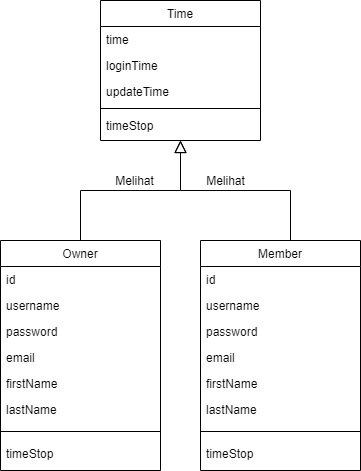

The diagram above was exported from draw.io. Its source (the exported page's mxGraphModel, read from the mxfile embedded in the PNG):
<mxGraphModel dx="768" dy="522" grid="1" gridSize="10" guides="1" tooltips="1" connect="1" arrows="1" fold="1" page="1" pageScale="1" pageWidth="827" pageHeight="1169" math="0" shadow="0">
  <root>
    <mxCell id="WIyWlLk6GJQsqaUBKTNV-0" />
    <mxCell id="WIyWlLk6GJQsqaUBKTNV-1" parent="WIyWlLk6GJQsqaUBKTNV-0" />
    <mxCell id="zkfFHV4jXpPFQw0GAbJ--0" value="Time" style="swimlane;fontStyle=0;align=center;verticalAlign=top;childLayout=stackLayout;horizontal=1;startSize=26;horizontalStack=0;resizeParent=1;resizeLast=0;collapsible=1;marginBottom=0;rounded=0;shadow=0;strokeWidth=1;" parent="WIyWlLk6GJQsqaUBKTNV-1" vertex="1">
      <mxGeometry x="220" y="120" width="160" height="140" as="geometry">
        <mxRectangle x="230" y="140" width="160" height="26" as="alternateBounds" />
      </mxGeometry>
    </mxCell>
    <mxCell id="zkfFHV4jXpPFQw0GAbJ--1" value="time" style="text;align=left;verticalAlign=top;spacingLeft=4;spacingRight=4;overflow=hidden;rotatable=0;points=[[0,0.5],[1,0.5]];portConstraint=eastwest;" parent="zkfFHV4jXpPFQw0GAbJ--0" vertex="1">
      <mxGeometry y="26" width="160" height="26" as="geometry" />
    </mxCell>
    <mxCell id="zkfFHV4jXpPFQw0GAbJ--2" value="loginTime" style="text;align=left;verticalAlign=top;spacingLeft=4;spacingRight=4;overflow=hidden;rotatable=0;points=[[0,0.5],[1,0.5]];portConstraint=eastwest;rounded=0;shadow=0;html=0;" parent="zkfFHV4jXpPFQw0GAbJ--0" vertex="1">
      <mxGeometry y="52" width="160" height="26" as="geometry" />
    </mxCell>
    <mxCell id="zkfFHV4jXpPFQw0GAbJ--3" value="updateTime" style="text;align=left;verticalAlign=top;spacingLeft=4;spacingRight=4;overflow=hidden;rotatable=0;points=[[0,0.5],[1,0.5]];portConstraint=eastwest;rounded=0;shadow=0;html=0;" parent="zkfFHV4jXpPFQw0GAbJ--0" vertex="1">
      <mxGeometry y="78" width="160" height="26" as="geometry" />
    </mxCell>
    <mxCell id="zkfFHV4jXpPFQw0GAbJ--4" value="" style="line;html=1;strokeWidth=1;align=left;verticalAlign=middle;spacingTop=-1;spacingLeft=3;spacingRight=3;rotatable=0;labelPosition=right;points=[];portConstraint=eastwest;" parent="zkfFHV4jXpPFQw0GAbJ--0" vertex="1">
      <mxGeometry y="104" width="160" height="8" as="geometry" />
    </mxCell>
    <mxCell id="UwaaCF8LClxinSheNttv-0" value="timeStop" style="text;align=left;verticalAlign=top;spacingLeft=4;spacingRight=4;overflow=hidden;rotatable=0;points=[[0,0.5],[1,0.5]];portConstraint=eastwest;" parent="zkfFHV4jXpPFQw0GAbJ--0" vertex="1">
      <mxGeometry y="112" width="160" height="26" as="geometry" />
    </mxCell>
    <mxCell id="zkfFHV4jXpPFQw0GAbJ--6" value="Owner" style="swimlane;fontStyle=0;align=center;verticalAlign=top;childLayout=stackLayout;horizontal=1;startSize=26;horizontalStack=0;resizeParent=1;resizeLast=0;collapsible=1;marginBottom=0;rounded=0;shadow=0;strokeWidth=1;" parent="WIyWlLk6GJQsqaUBKTNV-1" vertex="1">
      <mxGeometry x="120" y="360" width="160" height="230" as="geometry">
        <mxRectangle x="130" y="380" width="160" height="26" as="alternateBounds" />
      </mxGeometry>
    </mxCell>
    <mxCell id="zkfFHV4jXpPFQw0GAbJ--7" value="id" style="text;align=left;verticalAlign=top;spacingLeft=4;spacingRight=4;overflow=hidden;rotatable=0;points=[[0,0.5],[1,0.5]];portConstraint=eastwest;" parent="zkfFHV4jXpPFQw0GAbJ--6" vertex="1">
      <mxGeometry y="26" width="160" height="26" as="geometry" />
    </mxCell>
    <mxCell id="zkfFHV4jXpPFQw0GAbJ--8" value="username" style="text;align=left;verticalAlign=top;spacingLeft=4;spacingRight=4;overflow=hidden;rotatable=0;points=[[0,0.5],[1,0.5]];portConstraint=eastwest;rounded=0;shadow=0;html=0;" parent="zkfFHV4jXpPFQw0GAbJ--6" vertex="1">
      <mxGeometry y="52" width="160" height="26" as="geometry" />
    </mxCell>
    <mxCell id="UwaaCF8LClxinSheNttv-2" value="password" style="text;align=left;verticalAlign=top;spacingLeft=4;spacingRight=4;overflow=hidden;rotatable=0;points=[[0,0.5],[1,0.5]];portConstraint=eastwest;rounded=0;shadow=0;html=0;" parent="zkfFHV4jXpPFQw0GAbJ--6" vertex="1">
      <mxGeometry y="78" width="160" height="26" as="geometry" />
    </mxCell>
    <mxCell id="UwaaCF8LClxinSheNttv-3" value="email" style="text;align=left;verticalAlign=top;spacingLeft=4;spacingRight=4;overflow=hidden;rotatable=0;points=[[0,0.5],[1,0.5]];portConstraint=eastwest;rounded=0;shadow=0;html=0;" parent="zkfFHV4jXpPFQw0GAbJ--6" vertex="1">
      <mxGeometry y="104" width="160" height="26" as="geometry" />
    </mxCell>
    <mxCell id="UwaaCF8LClxinSheNttv-4" value="firstName" style="text;align=left;verticalAlign=top;spacingLeft=4;spacingRight=4;overflow=hidden;rotatable=0;points=[[0,0.5],[1,0.5]];portConstraint=eastwest;rounded=0;shadow=0;html=0;" parent="zkfFHV4jXpPFQw0GAbJ--6" vertex="1">
      <mxGeometry y="130" width="160" height="26" as="geometry" />
    </mxCell>
    <mxCell id="UwaaCF8LClxinSheNttv-5" value="lastName" style="text;align=left;verticalAlign=top;spacingLeft=4;spacingRight=4;overflow=hidden;rotatable=0;points=[[0,0.5],[1,0.5]];portConstraint=eastwest;rounded=0;shadow=0;html=0;" parent="zkfFHV4jXpPFQw0GAbJ--6" vertex="1">
      <mxGeometry y="156" width="160" height="26" as="geometry" />
    </mxCell>
    <mxCell id="zkfFHV4jXpPFQw0GAbJ--9" value="" style="line;html=1;strokeWidth=1;align=left;verticalAlign=middle;spacingTop=-1;spacingLeft=3;spacingRight=3;rotatable=0;labelPosition=right;points=[];portConstraint=eastwest;" parent="zkfFHV4jXpPFQw0GAbJ--6" vertex="1">
      <mxGeometry y="182" width="160" height="18" as="geometry" />
    </mxCell>
    <mxCell id="zkfFHV4jXpPFQw0GAbJ--10" value="timeStop" style="text;align=left;verticalAlign=top;spacingLeft=4;spacingRight=4;overflow=hidden;rotatable=0;points=[[0,0.5],[1,0.5]];portConstraint=eastwest;fontStyle=0" parent="zkfFHV4jXpPFQw0GAbJ--6" vertex="1">
      <mxGeometry y="200" width="160" height="26" as="geometry" />
    </mxCell>
    <mxCell id="zkfFHV4jXpPFQw0GAbJ--12" value="" style="endArrow=block;endSize=10;endFill=0;shadow=0;strokeWidth=1;rounded=0;edgeStyle=elbowEdgeStyle;elbow=vertical;" parent="WIyWlLk6GJQsqaUBKTNV-1" source="zkfFHV4jXpPFQw0GAbJ--6" target="zkfFHV4jXpPFQw0GAbJ--0" edge="1">
      <mxGeometry width="160" relative="1" as="geometry">
        <mxPoint x="200" y="203" as="sourcePoint" />
        <mxPoint x="200" y="203" as="targetPoint" />
      </mxGeometry>
    </mxCell>
    <mxCell id="zkfFHV4jXpPFQw0GAbJ--16" value="" style="endArrow=block;endSize=10;endFill=0;shadow=0;strokeWidth=1;rounded=0;edgeStyle=elbowEdgeStyle;elbow=vertical;" parent="WIyWlLk6GJQsqaUBKTNV-1" target="zkfFHV4jXpPFQw0GAbJ--0" edge="1">
      <mxGeometry width="160" relative="1" as="geometry">
        <mxPoint x="410" y="360" as="sourcePoint" />
        <mxPoint x="310" y="271" as="targetPoint" />
      </mxGeometry>
    </mxCell>
    <mxCell id="UwaaCF8LClxinSheNttv-6" value="Member" style="swimlane;fontStyle=0;align=center;verticalAlign=top;childLayout=stackLayout;horizontal=1;startSize=26;horizontalStack=0;resizeParent=1;resizeLast=0;collapsible=1;marginBottom=0;rounded=0;shadow=0;strokeWidth=1;" parent="WIyWlLk6GJQsqaUBKTNV-1" vertex="1">
      <mxGeometry x="320" y="360" width="160" height="230" as="geometry">
        <mxRectangle x="130" y="380" width="160" height="26" as="alternateBounds" />
      </mxGeometry>
    </mxCell>
    <mxCell id="UwaaCF8LClxinSheNttv-7" value="id" style="text;align=left;verticalAlign=top;spacingLeft=4;spacingRight=4;overflow=hidden;rotatable=0;points=[[0,0.5],[1,0.5]];portConstraint=eastwest;" parent="UwaaCF8LClxinSheNttv-6" vertex="1">
      <mxGeometry y="26" width="160" height="26" as="geometry" />
    </mxCell>
    <mxCell id="UwaaCF8LClxinSheNttv-8" value="username" style="text;align=left;verticalAlign=top;spacingLeft=4;spacingRight=4;overflow=hidden;rotatable=0;points=[[0,0.5],[1,0.5]];portConstraint=eastwest;rounded=0;shadow=0;html=0;" parent="UwaaCF8LClxinSheNttv-6" vertex="1">
      <mxGeometry y="52" width="160" height="26" as="geometry" />
    </mxCell>
    <mxCell id="UwaaCF8LClxinSheNttv-9" value="password" style="text;align=left;verticalAlign=top;spacingLeft=4;spacingRight=4;overflow=hidden;rotatable=0;points=[[0,0.5],[1,0.5]];portConstraint=eastwest;rounded=0;shadow=0;html=0;" parent="UwaaCF8LClxinSheNttv-6" vertex="1">
      <mxGeometry y="78" width="160" height="26" as="geometry" />
    </mxCell>
    <mxCell id="UwaaCF8LClxinSheNttv-10" value="email" style="text;align=left;verticalAlign=top;spacingLeft=4;spacingRight=4;overflow=hidden;rotatable=0;points=[[0,0.5],[1,0.5]];portConstraint=eastwest;rounded=0;shadow=0;html=0;" parent="UwaaCF8LClxinSheNttv-6" vertex="1">
      <mxGeometry y="104" width="160" height="26" as="geometry" />
    </mxCell>
    <mxCell id="UwaaCF8LClxinSheNttv-11" value="firstName" style="text;align=left;verticalAlign=top;spacingLeft=4;spacingRight=4;overflow=hidden;rotatable=0;points=[[0,0.5],[1,0.5]];portConstraint=eastwest;rounded=0;shadow=0;html=0;" parent="UwaaCF8LClxinSheNttv-6" vertex="1">
      <mxGeometry y="130" width="160" height="26" as="geometry" />
    </mxCell>
    <mxCell id="UwaaCF8LClxinSheNttv-12" value="lastName" style="text;align=left;verticalAlign=top;spacingLeft=4;spacingRight=4;overflow=hidden;rotatable=0;points=[[0,0.5],[1,0.5]];portConstraint=eastwest;rounded=0;shadow=0;html=0;" parent="UwaaCF8LClxinSheNttv-6" vertex="1">
      <mxGeometry y="156" width="160" height="26" as="geometry" />
    </mxCell>
    <mxCell id="UwaaCF8LClxinSheNttv-13" value="" style="line;html=1;strokeWidth=1;align=left;verticalAlign=middle;spacingTop=-1;spacingLeft=3;spacingRight=3;rotatable=0;labelPosition=right;points=[];portConstraint=eastwest;" parent="UwaaCF8LClxinSheNttv-6" vertex="1">
      <mxGeometry y="182" width="160" height="18" as="geometry" />
    </mxCell>
    <mxCell id="UwaaCF8LClxinSheNttv-14" value="timeStop" style="text;align=left;verticalAlign=top;spacingLeft=4;spacingRight=4;overflow=hidden;rotatable=0;points=[[0,0.5],[1,0.5]];portConstraint=eastwest;fontStyle=0" parent="UwaaCF8LClxinSheNttv-6" vertex="1">
      <mxGeometry y="200" width="160" height="26" as="geometry" />
    </mxCell>
    <mxCell id="zNqrKGmz1s9XsZgKkZ2Y-0" value="Melihat" style="text;html=1;align=center;verticalAlign=middle;resizable=0;points=[];autosize=1;" vertex="1" parent="WIyWlLk6GJQsqaUBKTNV-1">
      <mxGeometry x="320" y="290" width="50" height="20" as="geometry" />
    </mxCell>
    <mxCell id="zNqrKGmz1s9XsZgKkZ2Y-1" value="Melihat" style="text;html=1;align=center;verticalAlign=middle;resizable=0;points=[];autosize=1;" vertex="1" parent="WIyWlLk6GJQsqaUBKTNV-1">
      <mxGeometry x="229" y="290" width="50" height="20" as="geometry" />
    </mxCell>
  </root>
</mxGraphModel>